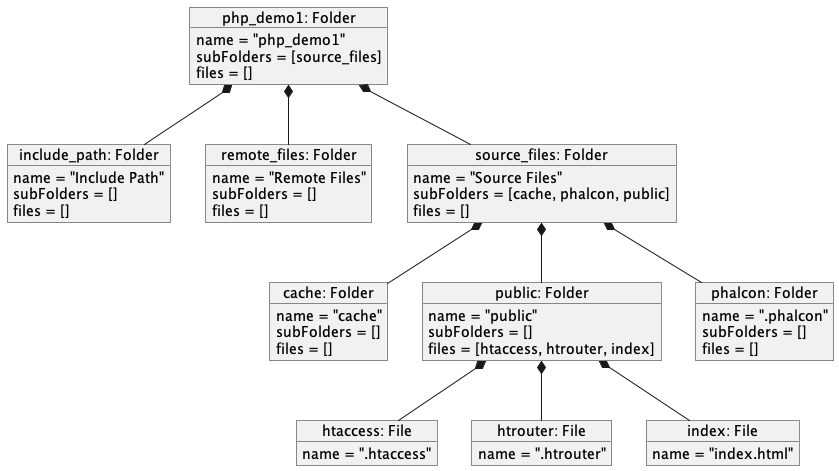

The diagram above was rendered by PlantUML. Its source (embedded in the PNG):
@startuml

object "php_demo1: Folder" as php_demo1 {
    name = "php_demo1"
    subFolders = [source_files]
    files = []
}

object "include_path: Folder" as path {
    name = "Include Path"
    subFolders = []
    files = []
}

object "remote_files: Folder" as remote {
    name = "Remote Files"
    subFolders = []
    files = []
}

object "source_files: Folder" as source_files {
    name = "Source Files"
    subFolders = [cache, phalcon, public]
    files = []
}

object "cache: Folder" as cache {
    name = "cache"
    subFolders = []
    files = []
}

object "public: Folder" as public_folder {
    name = "public"
    subFolders = []
    files = [htaccess, htrouter, index]
}

object "phalcon: Folder" as phalcon {
    name = ".phalcon"
    subFolders = []
    files = []
}

object "htaccess: File" as htaccess {
    name = ".htaccess"
}

object "htrouter: File" as htrouter {
    name = ".htrouter"
}

object "index: File" as index_html {
    name = "index.html"
}

php_demo1 *-- path
php_demo1 *-- source_files
php_demo1 *-- remote
source_files *-- cache
source_files *-- phalcon
source_files *-- public_folder
public_folder *-- htaccess
public_folder *-- htrouter
public_folder *-- index_html

@enduml